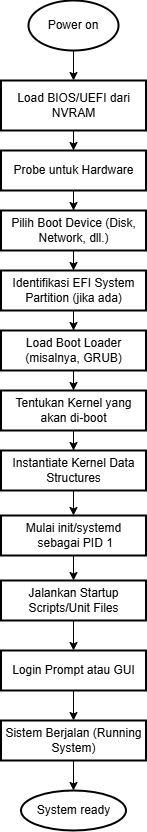

The diagram above was exported from draw.io. Its source (the exported page's mxGraphModel, read from the mxfile embedded in the PNG):
<mxGraphModel dx="1293" dy="634" grid="1" gridSize="10" guides="1" tooltips="1" connect="1" arrows="1" fold="1" page="1" pageScale="1" pageWidth="827" pageHeight="1169" math="0" shadow="0">
  <root>
    <mxCell id="0" />
    <mxCell id="1" parent="0" />
    <mxCell id="Yv2ncZ2QcJNzhiWcaPih-10" value="" style="edgeStyle=orthogonalEdgeStyle;rounded=0;orthogonalLoop=1;jettySize=auto;html=1;" edge="1" parent="1" source="Yv2ncZ2QcJNzhiWcaPih-1" target="Yv2ncZ2QcJNzhiWcaPih-8">
      <mxGeometry relative="1" as="geometry" />
    </mxCell>
    <mxCell id="Yv2ncZ2QcJNzhiWcaPih-1" value="Power on" style="strokeWidth=2;html=1;shape=mxgraph.flowchart.start_1;whiteSpace=wrap;" vertex="1" parent="1">
      <mxGeometry x="270" y="70" width="90" height="50" as="geometry" />
    </mxCell>
    <mxCell id="Yv2ncZ2QcJNzhiWcaPih-13" value="" style="edgeStyle=orthogonalEdgeStyle;rounded=0;orthogonalLoop=1;jettySize=auto;html=1;" edge="1" parent="1" source="Yv2ncZ2QcJNzhiWcaPih-8" target="Yv2ncZ2QcJNzhiWcaPih-12">
      <mxGeometry relative="1" as="geometry" />
    </mxCell>
    <mxCell id="Yv2ncZ2QcJNzhiWcaPih-8" value="Load BIOS/UEFI dari NVRAM" style="whiteSpace=wrap;html=1;strokeWidth=2;" vertex="1" parent="1">
      <mxGeometry x="242.5" y="150" width="145" height="50" as="geometry" />
    </mxCell>
    <mxCell id="Yv2ncZ2QcJNzhiWcaPih-15" value="" style="edgeStyle=orthogonalEdgeStyle;rounded=0;orthogonalLoop=1;jettySize=auto;html=1;" edge="1" parent="1" source="Yv2ncZ2QcJNzhiWcaPih-12" target="Yv2ncZ2QcJNzhiWcaPih-14">
      <mxGeometry relative="1" as="geometry" />
    </mxCell>
    <mxCell id="Yv2ncZ2QcJNzhiWcaPih-12" value="Probe untuk Hardware" style="whiteSpace=wrap;html=1;strokeWidth=2;" vertex="1" parent="1">
      <mxGeometry x="242.5" y="220" width="145" height="40" as="geometry" />
    </mxCell>
    <mxCell id="Yv2ncZ2QcJNzhiWcaPih-18" value="" style="edgeStyle=orthogonalEdgeStyle;rounded=0;orthogonalLoop=1;jettySize=auto;html=1;" edge="1" parent="1" source="Yv2ncZ2QcJNzhiWcaPih-14" target="Yv2ncZ2QcJNzhiWcaPih-17">
      <mxGeometry relative="1" as="geometry" />
    </mxCell>
    <mxCell id="Yv2ncZ2QcJNzhiWcaPih-14" value="Pilih Boot Device (Disk, Network, dll.)" style="whiteSpace=wrap;html=1;strokeWidth=2;" vertex="1" parent="1">
      <mxGeometry x="242.5" y="280" width="145" height="40" as="geometry" />
    </mxCell>
    <mxCell id="Yv2ncZ2QcJNzhiWcaPih-20" value="" style="edgeStyle=orthogonalEdgeStyle;rounded=0;orthogonalLoop=1;jettySize=auto;html=1;" edge="1" parent="1" source="Yv2ncZ2QcJNzhiWcaPih-17" target="Yv2ncZ2QcJNzhiWcaPih-19">
      <mxGeometry relative="1" as="geometry" />
    </mxCell>
    <mxCell id="Yv2ncZ2QcJNzhiWcaPih-17" value="Identifikasi EFI System Partition (jika ada)" style="whiteSpace=wrap;html=1;strokeWidth=2;" vertex="1" parent="1">
      <mxGeometry x="242.5" y="340" width="145" height="40" as="geometry" />
    </mxCell>
    <mxCell id="Yv2ncZ2QcJNzhiWcaPih-22" value="" style="edgeStyle=orthogonalEdgeStyle;rounded=0;orthogonalLoop=1;jettySize=auto;html=1;" edge="1" parent="1" source="Yv2ncZ2QcJNzhiWcaPih-19" target="Yv2ncZ2QcJNzhiWcaPih-21">
      <mxGeometry relative="1" as="geometry" />
    </mxCell>
    <mxCell id="Yv2ncZ2QcJNzhiWcaPih-19" value="Load Boot Loader (misalnya, GRUB)" style="whiteSpace=wrap;html=1;strokeWidth=2;" vertex="1" parent="1">
      <mxGeometry x="242.5" y="400" width="145" height="40" as="geometry" />
    </mxCell>
    <mxCell id="Yv2ncZ2QcJNzhiWcaPih-24" value="" style="edgeStyle=orthogonalEdgeStyle;rounded=0;orthogonalLoop=1;jettySize=auto;html=1;" edge="1" parent="1" source="Yv2ncZ2QcJNzhiWcaPih-21" target="Yv2ncZ2QcJNzhiWcaPih-23">
      <mxGeometry relative="1" as="geometry" />
    </mxCell>
    <mxCell id="Yv2ncZ2QcJNzhiWcaPih-21" value="Tentukan Kernel yang akan di-boot" style="whiteSpace=wrap;html=1;strokeWidth=2;" vertex="1" parent="1">
      <mxGeometry x="242.5" y="460" width="145" height="40" as="geometry" />
    </mxCell>
    <mxCell id="Yv2ncZ2QcJNzhiWcaPih-26" value="" style="edgeStyle=orthogonalEdgeStyle;rounded=0;orthogonalLoop=1;jettySize=auto;html=1;" edge="1" parent="1" source="Yv2ncZ2QcJNzhiWcaPih-23" target="Yv2ncZ2QcJNzhiWcaPih-25">
      <mxGeometry relative="1" as="geometry" />
    </mxCell>
    <mxCell id="Yv2ncZ2QcJNzhiWcaPih-23" value="Instantiate Kernel Data Structures" style="whiteSpace=wrap;html=1;strokeWidth=2;" vertex="1" parent="1">
      <mxGeometry x="242.5" y="520" width="145" height="40" as="geometry" />
    </mxCell>
    <mxCell id="Yv2ncZ2QcJNzhiWcaPih-28" value="" style="edgeStyle=orthogonalEdgeStyle;rounded=0;orthogonalLoop=1;jettySize=auto;html=1;" edge="1" parent="1" source="Yv2ncZ2QcJNzhiWcaPih-25" target="Yv2ncZ2QcJNzhiWcaPih-27">
      <mxGeometry relative="1" as="geometry" />
    </mxCell>
    <mxCell id="Yv2ncZ2QcJNzhiWcaPih-25" value="Mulai init/systemd&lt;div&gt;&amp;nbsp;sebagai PID 1&lt;/div&gt;" style="whiteSpace=wrap;html=1;strokeWidth=2;" vertex="1" parent="1">
      <mxGeometry x="242.5" y="585" width="145" height="40" as="geometry" />
    </mxCell>
    <mxCell id="Yv2ncZ2QcJNzhiWcaPih-38" value="" style="edgeStyle=orthogonalEdgeStyle;rounded=0;orthogonalLoop=1;jettySize=auto;html=1;" edge="1" parent="1" source="Yv2ncZ2QcJNzhiWcaPih-27" target="Yv2ncZ2QcJNzhiWcaPih-37">
      <mxGeometry relative="1" as="geometry" />
    </mxCell>
    <mxCell id="Yv2ncZ2QcJNzhiWcaPih-27" value="Jalankan Startup Scripts/Unit Files" style="whiteSpace=wrap;html=1;strokeWidth=2;" vertex="1" parent="1">
      <mxGeometry x="242.5" y="650" width="145" height="40" as="geometry" />
    </mxCell>
    <mxCell id="Yv2ncZ2QcJNzhiWcaPih-41" value="" style="edgeStyle=orthogonalEdgeStyle;rounded=0;orthogonalLoop=1;jettySize=auto;html=1;" edge="1" parent="1" source="Yv2ncZ2QcJNzhiWcaPih-30" target="Yv2ncZ2QcJNzhiWcaPih-40">
      <mxGeometry relative="1" as="geometry" />
    </mxCell>
    <mxCell id="Yv2ncZ2QcJNzhiWcaPih-30" value="Sistem Berjalan (Running System)" style="whiteSpace=wrap;html=1;strokeWidth=2;" vertex="1" parent="1">
      <mxGeometry x="242.5" y="790" width="145" height="40" as="geometry" />
    </mxCell>
    <mxCell id="Yv2ncZ2QcJNzhiWcaPih-39" value="" style="edgeStyle=orthogonalEdgeStyle;rounded=0;orthogonalLoop=1;jettySize=auto;html=1;" edge="1" parent="1" source="Yv2ncZ2QcJNzhiWcaPih-37" target="Yv2ncZ2QcJNzhiWcaPih-30">
      <mxGeometry relative="1" as="geometry" />
    </mxCell>
    <mxCell id="Yv2ncZ2QcJNzhiWcaPih-37" value="Login Prompt atau GUI" style="whiteSpace=wrap;html=1;strokeWidth=2;" vertex="1" parent="1">
      <mxGeometry x="242.5" y="720" width="145" height="40" as="geometry" />
    </mxCell>
    <mxCell id="Yv2ncZ2QcJNzhiWcaPih-40" value="System ready" style="ellipse;whiteSpace=wrap;html=1;strokeWidth=2;" vertex="1" parent="1">
      <mxGeometry x="262.5" y="860" width="105" height="40" as="geometry" />
    </mxCell>
  </root>
</mxGraphModel>